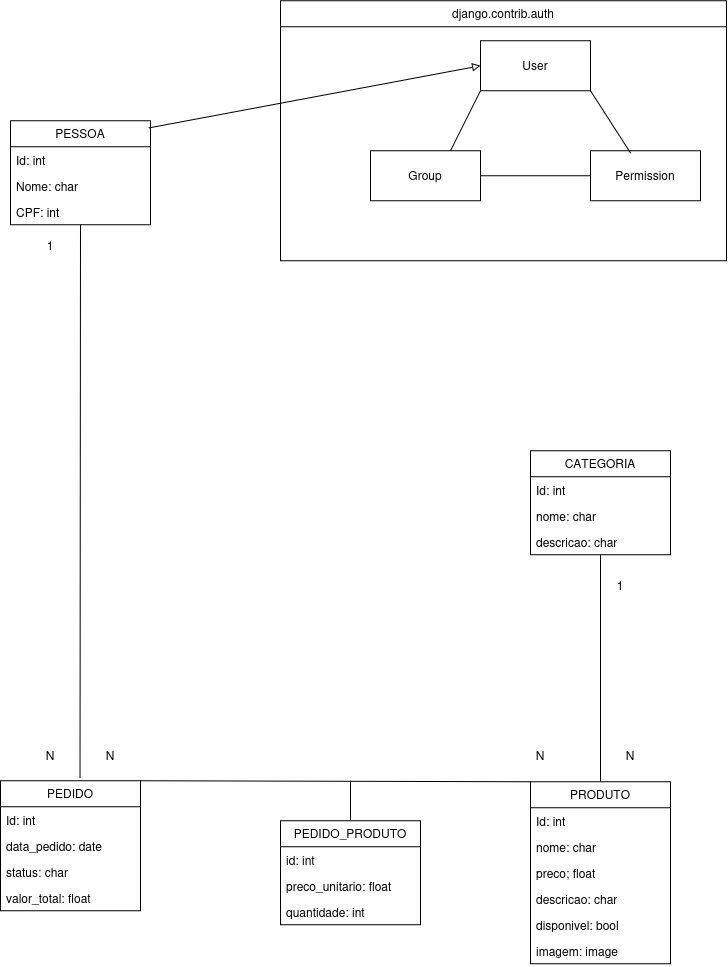

The diagram above was exported from draw.io. Its source (the exported page's mxGraphModel, read from the mxfile embedded in the PNG):
<mxGraphModel dx="1885" dy="1005" grid="1" gridSize="10" guides="1" tooltips="1" connect="1" arrows="1" fold="1" page="1" pageScale="1" pageWidth="827" pageHeight="1169" math="0" shadow="0">
  <root>
    <mxCell id="0" />
    <mxCell id="1" parent="0" />
    <mxCell id="hOTUjgOyLTTV6nZazINR-1" parent="1" style="swimlane;fontStyle=0;childLayout=stackLayout;horizontal=1;startSize=26;fillColor=none;horizontalStack=0;resizeParent=1;resizeParentMax=0;resizeLast=0;collapsible=1;marginBottom=0;whiteSpace=wrap;html=1;" value="PESSOA" vertex="1">
      <mxGeometry height="104" width="140" x="90" y="130" as="geometry">
        <mxRectangle height="30" width="90" x="170" y="250" as="alternateBounds" />
      </mxGeometry>
    </mxCell>
    <mxCell id="hOTUjgOyLTTV6nZazINR-2" parent="hOTUjgOyLTTV6nZazINR-1" style="text;strokeColor=none;fillColor=none;align=left;verticalAlign=top;spacingLeft=4;spacingRight=4;overflow=hidden;rotatable=0;points=[[0,0.5],[1,0.5]];portConstraint=eastwest;whiteSpace=wrap;html=1;" value="Id: int" vertex="1">
      <mxGeometry height="26" width="140" y="26" as="geometry" />
    </mxCell>
    <mxCell id="hOTUjgOyLTTV6nZazINR-3" parent="hOTUjgOyLTTV6nZazINR-1" style="text;strokeColor=none;fillColor=none;align=left;verticalAlign=top;spacingLeft=4;spacingRight=4;overflow=hidden;rotatable=0;points=[[0,0.5],[1,0.5]];portConstraint=eastwest;whiteSpace=wrap;html=1;" value="Nome: char" vertex="1">
      <mxGeometry height="26" width="140" y="52" as="geometry" />
    </mxCell>
    <mxCell id="hOTUjgOyLTTV6nZazINR-4" parent="hOTUjgOyLTTV6nZazINR-1" style="text;strokeColor=none;fillColor=none;align=left;verticalAlign=top;spacingLeft=4;spacingRight=4;overflow=hidden;rotatable=0;points=[[0,0.5],[1,0.5]];portConstraint=eastwest;whiteSpace=wrap;html=1;" value="CPF: int" vertex="1">
      <mxGeometry height="26" width="140" y="78" as="geometry" />
    </mxCell>
    <mxCell id="hOTUjgOyLTTV6nZazINR-5" parent="1" style="swimlane;fontStyle=0;childLayout=stackLayout;horizontal=1;startSize=26;fillColor=none;horizontalStack=0;resizeParent=1;resizeParentMax=0;resizeLast=0;collapsible=1;marginBottom=0;whiteSpace=wrap;html=1;" value="PEDIDO" vertex="1">
      <mxGeometry height="130" width="140" x="80" y="790" as="geometry" />
    </mxCell>
    <mxCell id="hOTUjgOyLTTV6nZazINR-6" parent="hOTUjgOyLTTV6nZazINR-5" style="text;strokeColor=none;fillColor=none;align=left;verticalAlign=top;spacingLeft=4;spacingRight=4;overflow=hidden;rotatable=0;points=[[0,0.5],[1,0.5]];portConstraint=eastwest;whiteSpace=wrap;html=1;" value="Id: int" vertex="1">
      <mxGeometry height="26" width="140" y="26" as="geometry" />
    </mxCell>
    <mxCell id="hOTUjgOyLTTV6nZazINR-8" parent="hOTUjgOyLTTV6nZazINR-5" style="text;strokeColor=none;fillColor=none;align=left;verticalAlign=top;spacingLeft=4;spacingRight=4;overflow=hidden;rotatable=0;points=[[0,0.5],[1,0.5]];portConstraint=eastwest;whiteSpace=wrap;html=1;" value="data_pedido: date" vertex="1">
      <mxGeometry height="26" width="140" y="52" as="geometry" />
    </mxCell>
    <mxCell id="hOTUjgOyLTTV6nZazINR-11" parent="hOTUjgOyLTTV6nZazINR-5" style="text;strokeColor=none;fillColor=none;align=left;verticalAlign=top;spacingLeft=4;spacingRight=4;overflow=hidden;rotatable=0;points=[[0,0.5],[1,0.5]];portConstraint=eastwest;whiteSpace=wrap;html=1;" value="status: char" vertex="1">
      <mxGeometry height="26" width="140" y="78" as="geometry" />
    </mxCell>
    <mxCell id="hOTUjgOyLTTV6nZazINR-14" parent="hOTUjgOyLTTV6nZazINR-5" style="text;strokeColor=none;fillColor=none;align=left;verticalAlign=top;spacingLeft=4;spacingRight=4;overflow=hidden;rotatable=0;points=[[0,0.5],[1,0.5]];portConstraint=eastwest;whiteSpace=wrap;html=1;" value="valor_total: float" vertex="1">
      <mxGeometry height="26" width="140" y="104" as="geometry" />
    </mxCell>
    <mxCell id="hOTUjgOyLTTV6nZazINR-19" parent="1" style="swimlane;fontStyle=0;childLayout=stackLayout;horizontal=1;startSize=26;fillColor=none;horizontalStack=0;resizeParent=1;resizeParentMax=0;resizeLast=0;collapsible=1;marginBottom=0;whiteSpace=wrap;html=1;" value="&lt;div&gt;PRODUTO&lt;/div&gt;" vertex="1">
      <mxGeometry height="182" width="140" x="610" y="791" as="geometry" />
    </mxCell>
    <mxCell id="hOTUjgOyLTTV6nZazINR-20" parent="hOTUjgOyLTTV6nZazINR-19" style="text;strokeColor=none;fillColor=none;align=left;verticalAlign=top;spacingLeft=4;spacingRight=4;overflow=hidden;rotatable=0;points=[[0,0.5],[1,0.5]];portConstraint=eastwest;whiteSpace=wrap;html=1;" value="Id: int" vertex="1">
      <mxGeometry height="26" width="140" y="26" as="geometry" />
    </mxCell>
    <mxCell id="hOTUjgOyLTTV6nZazINR-21" parent="hOTUjgOyLTTV6nZazINR-19" style="text;strokeColor=none;fillColor=none;align=left;verticalAlign=top;spacingLeft=4;spacingRight=4;overflow=hidden;rotatable=0;points=[[0,0.5],[1,0.5]];portConstraint=eastwest;whiteSpace=wrap;html=1;" value="nome: char" vertex="1">
      <mxGeometry height="26" width="140" y="52" as="geometry" />
    </mxCell>
    <mxCell id="hOTUjgOyLTTV6nZazINR-22" parent="hOTUjgOyLTTV6nZazINR-19" style="text;strokeColor=none;fillColor=none;align=left;verticalAlign=top;spacingLeft=4;spacingRight=4;overflow=hidden;rotatable=0;points=[[0,0.5],[1,0.5]];portConstraint=eastwest;whiteSpace=wrap;html=1;" value="preco; float" vertex="1">
      <mxGeometry height="26" width="140" y="78" as="geometry" />
    </mxCell>
    <mxCell id="hOTUjgOyLTTV6nZazINR-23" parent="hOTUjgOyLTTV6nZazINR-19" style="text;strokeColor=none;fillColor=none;align=left;verticalAlign=top;spacingLeft=4;spacingRight=4;overflow=hidden;rotatable=0;points=[[0,0.5],[1,0.5]];portConstraint=eastwest;whiteSpace=wrap;html=1;" value="descricao: char" vertex="1">
      <mxGeometry height="26" width="140" y="104" as="geometry" />
    </mxCell>
    <mxCell id="hOTUjgOyLTTV6nZazINR-24" parent="hOTUjgOyLTTV6nZazINR-19" style="text;strokeColor=none;fillColor=none;align=left;verticalAlign=top;spacingLeft=4;spacingRight=4;overflow=hidden;rotatable=0;points=[[0,0.5],[1,0.5]];portConstraint=eastwest;whiteSpace=wrap;html=1;" value="disponivel: bool" vertex="1">
      <mxGeometry height="26" width="140" y="130" as="geometry" />
    </mxCell>
    <mxCell id="hOTUjgOyLTTV6nZazINR-25" parent="hOTUjgOyLTTV6nZazINR-19" style="text;strokeColor=none;fillColor=none;align=left;verticalAlign=top;spacingLeft=4;spacingRight=4;overflow=hidden;rotatable=0;points=[[0,0.5],[1,0.5]];portConstraint=eastwest;whiteSpace=wrap;html=1;" value="imagem: image" vertex="1">
      <mxGeometry height="26" width="140" y="156" as="geometry" />
    </mxCell>
    <mxCell id="hOTUjgOyLTTV6nZazINR-28" parent="1" style="swimlane;fontStyle=0;childLayout=stackLayout;horizontal=1;startSize=26;fillColor=none;horizontalStack=0;resizeParent=1;resizeParentMax=0;resizeLast=0;collapsible=1;marginBottom=0;whiteSpace=wrap;html=1;" value="PEDIDO_PRODUTO" vertex="1">
      <mxGeometry height="104" width="140" x="360" y="830" as="geometry" />
    </mxCell>
    <mxCell id="hOTUjgOyLTTV6nZazINR-29" parent="hOTUjgOyLTTV6nZazINR-28" style="text;strokeColor=none;fillColor=none;align=left;verticalAlign=top;spacingLeft=4;spacingRight=4;overflow=hidden;rotatable=0;points=[[0,0.5],[1,0.5]];portConstraint=eastwest;whiteSpace=wrap;html=1;" value="id: int" vertex="1">
      <mxGeometry height="26" width="140" y="26" as="geometry" />
    </mxCell>
    <mxCell id="hOTUjgOyLTTV6nZazINR-30" parent="hOTUjgOyLTTV6nZazINR-28" style="text;strokeColor=none;fillColor=none;align=left;verticalAlign=top;spacingLeft=4;spacingRight=4;overflow=hidden;rotatable=0;points=[[0,0.5],[1,0.5]];portConstraint=eastwest;whiteSpace=wrap;html=1;" value="preco_unitario: float" vertex="1">
      <mxGeometry height="26" width="140" y="52" as="geometry" />
    </mxCell>
    <mxCell id="hOTUjgOyLTTV6nZazINR-31" parent="hOTUjgOyLTTV6nZazINR-28" style="text;strokeColor=none;fillColor=none;align=left;verticalAlign=top;spacingLeft=4;spacingRight=4;overflow=hidden;rotatable=0;points=[[0,0.5],[1,0.5]];portConstraint=eastwest;whiteSpace=wrap;html=1;" value="quantidade: int" vertex="1">
      <mxGeometry height="26" width="140" y="78" as="geometry" />
    </mxCell>
    <mxCell id="hOTUjgOyLTTV6nZazINR-33" parent="1" style="text;html=1;whiteSpace=wrap;strokeColor=none;fillColor=none;align=center;verticalAlign=middle;rounded=0;" value="N" vertex="1">
      <mxGeometry height="30" width="60" x="160" y="750" as="geometry" />
    </mxCell>
    <mxCell id="hOTUjgOyLTTV6nZazINR-34" parent="1" style="text;html=1;whiteSpace=wrap;strokeColor=none;fillColor=none;align=center;verticalAlign=middle;rounded=0;" value="N" vertex="1">
      <mxGeometry height="30" width="60" x="590" y="750" as="geometry" />
    </mxCell>
    <mxCell id="hOTUjgOyLTTV6nZazINR-37" parent="1" style="text;html=1;whiteSpace=wrap;strokeColor=none;fillColor=none;align=center;verticalAlign=middle;rounded=0;" value="1" vertex="1">
      <mxGeometry height="30" width="60" x="100" y="240" as="geometry" />
    </mxCell>
    <mxCell id="hOTUjgOyLTTV6nZazINR-38" parent="1" style="text;html=1;whiteSpace=wrap;strokeColor=none;fillColor=none;align=center;verticalAlign=middle;rounded=0;" value="N" vertex="1">
      <mxGeometry height="30" width="60" x="100" y="750" as="geometry" />
    </mxCell>
    <mxCell id="hOTUjgOyLTTV6nZazINR-40" parent="1" style="swimlane;fontStyle=0;childLayout=stackLayout;horizontal=1;startSize=26;fillColor=none;horizontalStack=0;resizeParent=1;resizeParentMax=0;resizeLast=0;collapsible=1;marginBottom=0;whiteSpace=wrap;html=1;" value="CATEGORIA" vertex="1">
      <mxGeometry height="104" width="140" x="610" y="460" as="geometry" />
    </mxCell>
    <mxCell id="hOTUjgOyLTTV6nZazINR-41" parent="hOTUjgOyLTTV6nZazINR-40" style="text;strokeColor=none;fillColor=none;align=left;verticalAlign=top;spacingLeft=4;spacingRight=4;overflow=hidden;rotatable=0;points=[[0,0.5],[1,0.5]];portConstraint=eastwest;whiteSpace=wrap;html=1;" value="Id: int" vertex="1">
      <mxGeometry height="26" width="140" y="26" as="geometry" />
    </mxCell>
    <mxCell id="hOTUjgOyLTTV6nZazINR-42" parent="hOTUjgOyLTTV6nZazINR-40" style="text;strokeColor=none;fillColor=none;align=left;verticalAlign=top;spacingLeft=4;spacingRight=4;overflow=hidden;rotatable=0;points=[[0,0.5],[1,0.5]];portConstraint=eastwest;whiteSpace=wrap;html=1;" value="nome: char" vertex="1">
      <mxGeometry height="26" width="140" y="52" as="geometry" />
    </mxCell>
    <mxCell id="hOTUjgOyLTTV6nZazINR-43" parent="hOTUjgOyLTTV6nZazINR-40" style="text;strokeColor=none;fillColor=none;align=left;verticalAlign=top;spacingLeft=4;spacingRight=4;overflow=hidden;rotatable=0;points=[[0,0.5],[1,0.5]];portConstraint=eastwest;whiteSpace=wrap;html=1;" value="descricao: char" vertex="1">
      <mxGeometry height="26" width="140" y="78" as="geometry" />
    </mxCell>
    <mxCell id="hOTUjgOyLTTV6nZazINR-46" parent="1" style="text;html=1;whiteSpace=wrap;strokeColor=none;fillColor=none;align=center;verticalAlign=middle;rounded=0;" value="1" vertex="1">
      <mxGeometry height="30" width="60" x="670" y="580" as="geometry" />
    </mxCell>
    <mxCell id="hOTUjgOyLTTV6nZazINR-47" parent="1" style="text;html=1;whiteSpace=wrap;strokeColor=none;fillColor=none;align=center;verticalAlign=middle;rounded=0;" value="N" vertex="1">
      <mxGeometry height="30" width="60" x="680" y="750" as="geometry" />
    </mxCell>
    <mxCell id="sreSaUhgLwlLpMK-uVwN-1" parent="1" style="html=1;whiteSpace=wrap;" value="User" vertex="1">
      <mxGeometry height="50" width="110" x="560" y="50" as="geometry" />
    </mxCell>
    <mxCell id="sreSaUhgLwlLpMK-uVwN-2" parent="1" style="html=1;whiteSpace=wrap;" value="Group" vertex="1">
      <mxGeometry height="50" width="110" x="450" y="160" as="geometry" />
    </mxCell>
    <mxCell id="sreSaUhgLwlLpMK-uVwN-3" parent="1" style="html=1;whiteSpace=wrap;" value="Permission" vertex="1">
      <mxGeometry height="50" width="110" x="670" y="160" as="geometry" />
    </mxCell>
    <mxCell id="sreSaUhgLwlLpMK-uVwN-19" parent="1" style="swimlane;fontStyle=0;childLayout=stackLayout;horizontal=1;startSize=26;fillColor=none;horizontalStack=0;resizeParent=1;resizeParentMax=0;resizeLast=0;collapsible=1;marginBottom=0;whiteSpace=wrap;html=1;" value="django.contrib.auth" vertex="1">
      <mxGeometry height="260" width="446" x="360" y="10" as="geometry" />
    </mxCell>
    <mxCell id="sreSaUhgLwlLpMK-uVwN-38" edge="1" parent="sreSaUhgLwlLpMK-uVwN-19" source="sreSaUhgLwlLpMK-uVwN-3" style="endArrow=none;html=1;rounded=0;exitX=0.365;exitY=0.048;exitDx=0;exitDy=0;exitPerimeter=0;" value="">
      <mxGeometry height="50" relative="1" width="50" as="geometry">
        <mxPoint x="340" y="140" as="sourcePoint" />
        <mxPoint x="310" y="90" as="targetPoint" />
      </mxGeometry>
    </mxCell>
    <mxCell id="sreSaUhgLwlLpMK-uVwN-34" edge="1" parent="1" source="hOTUjgOyLTTV6nZazINR-5" style="endArrow=none;html=1;rounded=0;entryX=0.5;entryY=1;entryDx=0;entryDy=0;exitX=0.568;exitY=-0.022;exitDx=0;exitDy=0;exitPerimeter=0;" target="hOTUjgOyLTTV6nZazINR-1" value="">
      <mxGeometry height="50" relative="1" width="50" as="geometry">
        <mxPoint x="158.82" y="527" as="sourcePoint" />
        <mxPoint x="158.82" y="470" as="targetPoint" />
      </mxGeometry>
    </mxCell>
    <mxCell id="sreSaUhgLwlLpMK-uVwN-35" edge="1" parent="1" source="hOTUjgOyLTTV6nZazINR-5" style="endArrow=none;html=1;rounded=0;exitX=1;exitY=0;exitDx=0;exitDy=0;entryX=0;entryY=0;entryDx=0;entryDy=0;" target="hOTUjgOyLTTV6nZazINR-19" value="">
      <mxGeometry height="50" relative="1" width="50" as="geometry">
        <Array as="points" />
        <mxPoint x="370" y="510" as="sourcePoint" />
        <mxPoint x="420" y="460" as="targetPoint" />
      </mxGeometry>
    </mxCell>
    <mxCell id="sreSaUhgLwlLpMK-uVwN-36" edge="1" parent="1" source="hOTUjgOyLTTV6nZazINR-19" style="endArrow=none;html=1;rounded=0;entryX=0.5;entryY=1;entryDx=0;entryDy=0;exitX=0.5;exitY=0;exitDx=0;exitDy=0;" target="hOTUjgOyLTTV6nZazINR-40" value="">
      <mxGeometry height="50" relative="1" width="50" as="geometry">
        <mxPoint x="370" y="510" as="sourcePoint" />
        <mxPoint x="420" y="460" as="targetPoint" />
      </mxGeometry>
    </mxCell>
    <mxCell id="sreSaUhgLwlLpMK-uVwN-37" edge="1" parent="1" style="endArrow=none;html=1;rounded=0;entryX=0;entryY=1;entryDx=0;entryDy=0;" target="sreSaUhgLwlLpMK-uVwN-1" value="">
      <mxGeometry height="50" relative="1" width="50" as="geometry">
        <mxPoint x="530" y="160" as="sourcePoint" />
        <mxPoint x="420" y="460" as="targetPoint" />
      </mxGeometry>
    </mxCell>
    <mxCell id="sreSaUhgLwlLpMK-uVwN-39" edge="1" parent="1" source="sreSaUhgLwlLpMK-uVwN-3" style="endArrow=none;html=1;rounded=0;entryX=1;entryY=0.5;entryDx=0;entryDy=0;" target="sreSaUhgLwlLpMK-uVwN-2" value="">
      <mxGeometry height="50" relative="1" width="50" as="geometry">
        <Array as="points" />
        <mxPoint x="720" y="172" as="sourcePoint" />
        <mxPoint x="680" y="110" as="targetPoint" />
      </mxGeometry>
    </mxCell>
    <mxCell id="sreSaUhgLwlLpMK-uVwN-40" edge="1" parent="1" source="hOTUjgOyLTTV6nZazINR-28" style="endArrow=none;html=1;rounded=0;" value="">
      <mxGeometry height="50" relative="1" width="50" as="geometry">
        <mxPoint x="370" y="510" as="sourcePoint" />
        <mxPoint x="430" y="790" as="targetPoint" />
      </mxGeometry>
    </mxCell>
    <mxCell id="9PYg8sbfxhQJyEadMWmu-1" edge="1" parent="1" source="hOTUjgOyLTTV6nZazINR-1" style="endArrow=block;html=1;rounded=0;endFill=0;exitX=0.988;exitY=0.069;exitDx=0;exitDy=0;exitPerimeter=0;entryX=0;entryY=0.5;entryDx=0;entryDy=0;" target="sreSaUhgLwlLpMK-uVwN-1" value="">
      <mxGeometry height="50" relative="1" width="50" as="geometry">
        <mxPoint x="280" y="200" as="sourcePoint" />
        <mxPoint x="330" y="150" as="targetPoint" />
      </mxGeometry>
    </mxCell>
  </root>
</mxGraphModel>